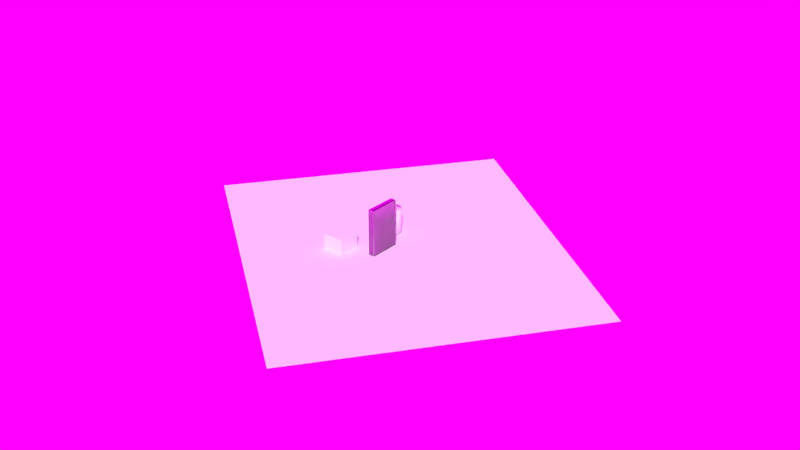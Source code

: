 # Source: pH_Strips.blend  (saved by Blender 2.79.0; exported with 4.5.12 LTS)
import bpy
from mathutils import Matrix  # noqa: F401  (used for matrix-valued properties, if any)

bpy.ops.wm.read_factory_settings(use_empty=True)
scene = bpy.context.scene
scene.name = 'Scene'

# ---- collections
col_collection_1 = bpy.data.collections.new('Collection 1'); scene.collection.children.link(col_collection_1)

# ---- images (referenced by path relative to the original .blend; pixels are not part of the script)
import os
ASSET_DIR = os.environ.get("B2B_ASSET_DIR", "")  # directory of the original .blend (textures are referenced by path, not embedded)
HERE = os.path.dirname(os.path.abspath(__file__))  # packed textures are extracted next to this script under _unpacked/

def load_image(name, relpath, width, height, colorspace="sRGB"):
    """Load a texture the original file referenced (path relative to the .blend, or extracted next to this script)."""
    p = next((c for c in (os.path.join(HERE, relpath), os.path.join(ASSET_DIR, relpath)) if relpath and os.path.exists(c)), "")
    if p:
        img = bpy.data.images.load(p, check_existing=True)
        img.name = name
    else:  # same state as the original file: an image datablock whose file is absent (Cycles renders it pink)
        img = bpy.data.images.new(name, width, height)
        img.source = "FILE"
        img.filepath = "//" + (relpath or name)
    img.colorspace_settings.name = colorspace
    return img
img_scuffed_plastic_normal_png = load_image('scuffed-plastic-normal.png', 'scuffed-plastic-normal.png', 1024, 1024, 'Non-Color')
img_1_bmp = load_image('1.bmp', '1.bmp', 1024, 1024, 'sRGB')
img_tears_of_steel_bridge_1k_hdr_001 = load_image('tears_of_steel_bridge_1k.hdr.001', 'tears_of_steel_bridge_1k.hdr', 1024, 1024, 'Linear Rec.709')

# ---- materials (node trees are filled in below, after node groups)
mat_plastic_outside = bpy.data.materials.new('Plastic Outside')
mat_plastic_outside.alpha_threshold = 0.0
mat_plastic_outside.roughness = 0.5
mat_plastic_outside.line_color = (0.0, 0.0, 0.0, 1.0)
mat_inside_paper_lining = bpy.data.materials.new('Inside Paper Lining')
mat_inside_paper_lining.alpha_threshold = 0.0
mat_inside_paper_lining.roughness = 0.5
mat_inside_paper_lining.line_color = (0.0, 0.0, 0.0, 1.0)

# ---- material node trees
mat_plastic_outside.use_nodes = True; mat_plastic_outside.node_tree.nodes.clear()
_N = mat_plastic_outside.node_tree.nodes; _L = mat_plastic_outside.node_tree.links
n0 = _N.new('ShaderNodeOutputMaterial'); n0.name = 'Material Output'; n0.location = (300, 300)
n1 = _N.new('ShaderNodeBsdfGlass'); n1.name = 'Glass BSDF'; n1.location = (27, 293)
n1.distribution = 'BECKMANN'
n1.inputs[1].default_value = 0.07071
n1.inputs[2].default_value = 1.4
n2 = _N.new('ShaderNodeNormalMap'); n2.name = 'Normal Map'; n2.location = (-196, 214)
n2.inputs[0].default_value = 10.0
n3 = _N.new('ShaderNodeTexImage'); n3.name = 'Image Texture'; n3.location = (-445, 253)
n3.width = 140
n3.image = img_scuffed_plastic_normal_png
_L.new(n1.outputs[0], n0.inputs[0])
_L.new(n2.outputs[0], n1.inputs[3])
_L.new(n3.outputs[0], n2.inputs[1])
n0.is_active_output = True
mat_inside_paper_lining.use_nodes = True; mat_inside_paper_lining.node_tree.nodes.clear()
_N = mat_inside_paper_lining.node_tree.nodes; _L = mat_inside_paper_lining.node_tree.links
n0 = _N.new('ShaderNodeOutputMaterial'); n0.name = 'Material Output'; n0.location = (300, 300)
n1 = _N.new('ShaderNodeBsdfPrincipled'); n1.name = 'Principled BSDF'; n1.location = (4, 491)
n1.width = 150
n1.subsurface_method = 'BURLEY'
n1.inputs[3].default_value = 1.45
n1.inputs[9].default_value = (1.0, 1.0, 1.0)
n2 = _N.new('ShaderNodeTexImage'); n2.name = 'Image Texture'; n2.location = (-243, 454)
n2.width = 140
n2.image = img_1_bmp
_L.new(n1.outputs[0], n0.inputs[0])
_L.new(n2.outputs[0], n1.inputs[0])
n0.is_active_output = True

# ---- world
world_world_001 = bpy.data.worlds.new('World.001'); scene.world = world_world_001
world_world_001.use_nodes = True; world_world_001.node_tree.nodes.clear()
_N = world_world_001.node_tree.nodes; _L = world_world_001.node_tree.links
n0 = _N.new('ShaderNodeTexEnvironment'); n0.name = 'Environment Texture'; n0.location = (-200, 308)
n0.width = 140
n0.image = img_tears_of_steel_bridge_1k_hdr_001
n1 = _N.new('ShaderNodeBackground'); n1.name = 'Background.001'; n1.location = (56, 196)
n2 = _N.new('ShaderNodeOutputWorld'); n2.name = 'World Output'; n2.location = (298, 132)
_L.new(n1.outputs[0], n2.inputs[0])
_L.new(n0.outputs[0], n1.inputs[0])
n2.is_active_output = True
world_world_001.use_sun_shadow = False
world_world_001.sun_shadow_jitter_overblur = 0.0
world_world_001.cycles.sampling_method = 'MANUAL'

# ---- meshes
me_cube = bpy.data.meshes.new('Cube')
me_cube.from_pydata([(-1.0, -1.0, -1.0), (-1.0, -1.0, 1.0), (-1.0, 1.0, -1.0), (-1.0, 1.0, 1.0), (1.0, -1.0, -1.0), (1.0, -1.0, 1.0), (1.0, 1.0, -1.0), (1.0, 1.0, 1.0)], [], [(0, 1, 3, 2), (2, 3, 7, 6), (6, 7, 5, 4), (4, 5, 1, 0), (2, 6, 4, 0), (7, 3, 1, 5)])
me_cube.use_remesh_preserve_volume = False
me_cube.use_remesh_preserve_attributes = False
me_cube.use_mirror_vertex_groups = False
me_cube.update()
me_cylinder = bpy.data.meshes.new('Cylinder')
me_cylinder.from_pydata([(0.0, 1.0, -1.0), (0.0, 1.0, 1.0), (0.1951, 0.9808, -1.0), (0.1951, 0.9808, 1.0), (0.3827, 0.9239, -1.0), (0.3827, 0.9239, 1.0), (0.5556, 0.8315, -1.0), (0.5556, 0.8315, 1.0), (0.7071, 0.7071, -1.0), (0.7071, 0.7071, 1.0), (0.8315, 0.5556, -1.0), (0.8315, 0.5556, 1.0), (0.9239, 0.3827, -1.0), (0.9239, 0.3827, 1.0), (0.9808, 0.1951, -1.0), (0.9808, 0.1951, 1.0), (1.0, 7.55e-08, -1.0), (1.0, 7.55e-08, 1.0), (0.9808, -0.1951, -1.0), (0.9808, -0.1951, 1.0), (0.9239, -0.3827, -1.0), (0.9239, -0.3827, 1.0), (0.8315, -0.5556, -1.0), (0.8315, -0.5556, 1.0), (0.7071, -0.7071, -1.0), (0.7071, -0.7071, 1.0), (0.5556, -0.8315, -1.0), (0.5556, -0.8315, 1.0), (0.3827, -0.9239, -1.0), (0.3827, -0.9239, 1.0), (0.1951, -0.9808, -1.0), (0.1951, -0.9808, 1.0), (-3.258e-07, -1.0, -1.0), (-3.258e-07, -1.0, 1.0), (-0.1951, -0.9808, -1.0), (-0.1951, -0.9808, 1.0), (-0.3827, -0.9239, -1.0), (-0.3827, -0.9239, 1.0), (-0.5556, -0.8315, -1.0), (-0.5556, -0.8315, 1.0), (-0.7071, -0.7071, -1.0), (-0.7071, -0.7071, 1.0), (-0.8315, -0.5556, -1.0), (-0.8315, -0.5556, 1.0), (-0.9239, -0.3827, -1.0), (-0.9239, -0.3827, 1.0), (-0.9808, -0.1951, -1.0), (-0.9808, -0.1951, 1.0), (-1.0, 9.656e-07, -1.0), (-1.0, 9.656e-07, 1.0), (-0.9808, 0.1951, -1.0), (-0.9808, 0.1951, 1.0), (-0.9239, 0.3827, -1.0), (-0.9239, 0.3827, 1.0), (-0.8315, 0.5556, -1.0), (-0.8315, 0.5556, 1.0), (-0.7071, 0.7071, -1.0), (-0.7071, 0.7071, 1.0), (-0.5556, 0.8315, -1.0), (-0.5556, 0.8315, 1.0), (-0.3827, 0.9239, -1.0), (-0.3827, 0.9239, 1.0), (-0.1951, 0.9808, -1.0), (-0.1951, 0.9808, 1.0)], [], [(0, 1, 3, 2), (2, 3, 5, 4), (4, 5, 7, 6), (6, 7, 9, 8), (8, 9, 11, 10), (10, 11, 13, 12), (12, 13, 15, 14), (14, 15, 17, 16), (16, 17, 19, 18), (18, 19, 21, 20), (20, 21, 23, 22), (22, 23, 25, 24), (24, 25, 27, 26), (26, 27, 29, 28), (28, 29, 31, 30), (30, 31, 33, 32), (32, 33, 35, 34), (34, 35, 37, 36), (36, 37, 39, 38), (38, 39, 41, 40), (40, 41, 43, 42), (42, 43, 45, 44), (44, 45, 47, 46), (46, 47, 49, 48), (48, 49, 51, 50), (50, 51, 53, 52), (52, 53, 55, 54), (54, 55, 57, 56), (56, 57, 59, 58), (58, 59, 61, 60), (3, 1, 63, 61, 59, 57, 55, 53, 51, 49, 47, 45, 43, 41, 39, 37, 35, 33, 31, 29, 27, 25, 23, 21, 19, 17, 15, 13, 11, 9, 7, 5), (60, 61, 63, 62), (62, 63, 1, 0), (0, 2, 4, 6, 8, 10, 12, 14, 16, 18, 20, 22, 24, 26, 28, 30, 32, 34, 36, 38, 40, 42, 44, 46, 48, 50, 52, 54, 56, 58, 60, 62)])
me_cylinder.polygons.foreach_set('use_smooth', [True] * 34)
me_cylinder.use_remesh_preserve_volume = False
me_cylinder.use_remesh_preserve_attributes = False
me_cylinder.use_mirror_vertex_groups = False
me_cylinder.update()
me_plane = bpy.data.meshes.new('Plane')
me_plane.from_pydata([(-1.0, -1.0, 0.0), (1.0, -1.0, 0.0), (-1.0, 1.0, 0.0), (1.0, 1.0, 0.0)], [], [(0, 1, 3, 2)])
me_plane.use_remesh_preserve_volume = False
me_plane.use_remesh_preserve_attributes = False
me_plane.use_mirror_vertex_groups = False
me_plane.update()
me_cube_003 = bpy.data.meshes.new('Cube.003')
me_cube_003.from_pydata([(-0.9742, -0.9742, 1.0), (-1.0, -1.0, 0.9742), (-0.9924, -0.9924, 0.9924), (0.9742, -0.9742, 1.0), (1.0, -1.0, 0.9742), (0.9924, -0.9924, 0.9924), (-0.969, -0.969, -1.0), (-1.0, -1.0, -0.969), (-0.9909, -0.9909, -0.9909), (-1.0, 1.0, -0.969), (-0.969, 0.969, -1.0), (-0.9909, 0.9909, -0.9909), (1.0, -1.0, -0.969), (0.969, -0.969, -1.0), (0.9909, -0.9909, -0.9909), (1.0, 1.0, -0.969), (0.969, 0.969, -1.0), (0.9909, 0.9909, -0.9909), (-0.9691, -0.9691, 0.9668), (-0.9766, -0.9766, 0.9661), (-0.9755, -0.9755, 0.9683), (0.9691, -0.9691, 0.9668), (0.9766, -0.9766, 0.9661), (0.9755, -0.9755, 0.9683), (-0.964, -0.964, -0.9668), (-0.9766, -0.9766, -0.961), (-0.974, -0.974, -0.9668), (-0.9766, 0.9766, -0.961), (-0.964, 0.964, -0.9668), (-0.974, 0.974, -0.9668), (0.9766, -0.9766, -0.961), (0.964, -0.964, -0.9668), (0.974, -0.974, -0.9668), (0.9766, 0.9766, -0.961), (0.964, 0.964, -0.9668), (0.974, 0.974, -0.9668), (0.9924, 0.6459, 0.9924), (0.9742, 0.6353, 1.0), (-0.9742, 0.6353, 1.0), (1.0, 0.6715, 0.9742), (-0.9924, 0.6459, 0.9924), (-1.0, 0.6715, 0.9742), (0.9691, 0.6818, 0.9668), (-0.9755, 0.6797, 0.9683), (-0.9691, 0.6818, 0.9668), (-0.9766, 0.6827, 0.9661), (0.9755, 0.6797, 0.9683), (0.9766, 0.6827, 0.9661), (-1.0, 1.0, 0.7395), (1.0, 1.0, 0.7395), (0.9766, 0.9766, 0.7562), (-0.9766, 0.9766, 0.7562), (1.0, 0.6715, 0.9742), (1.0, 1.0, 0.7395), (0.9766, 0.9766, 0.7562), (0.9766, 0.6827, 0.9661), (1.0, -1.0, 0.4404), (-1.0, -1.0, 0.4407), (-1.0, 1.0, 0.4409), (1.0, 1.0, 0.4403), (1.0, -1.0, 0.4529), (-1.0, -1.0, 0.4532), (-1.0, 1.0, 0.4532), (1.0, 1.0, 0.4529), (-0.9995, -0.9967, 0.4531), (-0.9915, -0.9944, 0.4407), (-0.9995, 0.9941, 0.4531), (-0.9917, 0.9969, 0.441), (0.9783, 0.9942, 0.4528), (0.9919, 0.997, 0.4405), (0.9918, -0.9944, 0.4405), (0.9783, -0.9967, 0.4528)], [], [(62, 48, 49, 63), (60, 4, 1, 61), (49, 53, 54, 50, 51, 48), (0, 38, 40, 2), (2, 40, 41, 1), (3, 0, 2, 5), (5, 2, 1, 4), (61, 1, 41, 48, 62), (10, 6, 8, 11), (11, 8, 7, 9), (16, 10, 11, 17), (17, 11, 9, 15), (13, 16, 17, 14), (14, 17, 15, 12), (6, 13, 14, 8), (8, 14, 12, 7), (10, 16, 13, 6), (27, 33, 50, 51), (30, 25, 19, 22), (18, 20, 43, 44), (20, 19, 45, 43), (21, 23, 20, 18), (23, 22, 19, 20), (25, 27, 51, 45, 19), (28, 29, 26, 24), (29, 27, 25, 26), (34, 35, 29, 28), (35, 33, 27, 29), (31, 32, 35, 34), (32, 30, 33, 35), (24, 26, 32, 31), (26, 25, 30, 32), (28, 24, 31, 34), (39, 36, 5, 4), (36, 37, 3, 5), (63, 49, 53, 52, 39, 4, 60), (33, 30, 22, 47, 55, 54, 50), (46, 47, 22, 23), (37, 38, 0, 3), (42, 46, 23, 21), (44, 42, 21, 18), (54, 53, 52, 55), (41, 48, 51, 45, 43, 44, 42, 46, 47, 55, 52, 39, 36, 37, 38, 40), (9, 58, 59, 15), (7, 57, 58, 9), (12, 56, 57, 7), (15, 59, 56, 12), (63, 60, 71, 68), (57, 56, 70, 65), (62, 63, 68, 66), (60, 61, 64, 71), (67, 66, 68, 69), (65, 64, 66, 67), (70, 71, 64, 65), (69, 68, 71, 70), (59, 58, 67, 69), (61, 62, 66, 64), (56, 59, 69, 70), (58, 57, 65, 67)])
me_cube_003.materials.append(mat_plastic_outside)
me_cube_003.use_remesh_preserve_volume = False
me_cube_003.use_remesh_preserve_attributes = False
me_cube_003.use_mirror_vertex_groups = False
me_cube_003.update()
me_cube_006 = bpy.data.meshes.new('Cube.006')
me_cube_006.from_pydata([(-1.0, -1.0, -1.0), (-1.0, -1.0, 0.9313), (-1.0, 1.0, -1.0), (-1.0, 1.0, 0.9398), (1.0, -1.0, -1.0), (1.0, -1.0, 0.9313), (1.0, 1.0, -1.0), (1.0, 1.0, 0.9398), (-1.0, 0.7778, -1.0), (-1.0, 0.5556, -1.0), (-1.0, 0.3333, -1.0), (-1.0, 0.1111, -1.0), (-1.0, -0.1111, -1.0), (-1.0, -0.3333, -1.0), (-1.0, -0.5556, -1.0), (-1.0, -0.7778, -1.0), (-1.0, -0.7778, 0.9199), (-1.0, -0.5556, 0.9313), (-1.0, -0.3333, 0.9191), (-1.0, -0.1111, 0.9353), (-1.0, 0.1111, 0.922), (-1.0, 0.3333, 0.9313), (-1.0, 0.5556, 0.9222), (-1.0, 0.7778, 0.9345), (1.0, -0.7778, -1.0), (1.0, -0.5556, -1.0), (1.0, -0.3333, -1.0), (1.0, -0.1111, -1.0), (1.0, 0.1111, -1.0), (1.0, 0.3333, -1.0), (1.0, 0.5556, -1.0), (1.0, 0.7778, -1.0), (1.0, 0.7778, 0.9345), (1.0, 0.5556, 0.9222), (1.0, 0.3333, 0.9313), (1.0, 0.1111, 0.922), (1.0, -0.1111, 0.9353), (1.0, -0.3333, 0.9191), (1.0, -0.5556, 0.9313), (1.0, -0.7778, 0.9199)], [], [(8, 23, 3, 2), (2, 3, 7, 6), (24, 39, 5, 4), (4, 5, 1, 0), (15, 24, 4, 0), (39, 16, 1, 5), (7, 3, 23, 32), (32, 23, 22, 33), (33, 22, 21, 34), (34, 21, 20, 35), (35, 20, 19, 36), (36, 19, 18, 37), (37, 18, 17, 38), (38, 17, 16, 39), (2, 6, 31, 8), (8, 31, 30, 9), (9, 30, 29, 10), (10, 29, 28, 11), (11, 28, 27, 12), (12, 27, 26, 13), (13, 26, 25, 14), (14, 25, 24, 15), (6, 7, 32, 31), (31, 32, 33, 30), (30, 33, 34, 29), (29, 34, 35, 28), (28, 35, 36, 27), (27, 36, 37, 26), (26, 37, 38, 25), (25, 38, 39, 24), (0, 1, 16, 15), (15, 16, 17, 14), (14, 17, 18, 13), (13, 18, 19, 12), (12, 19, 20, 11), (11, 20, 21, 10), (10, 21, 22, 9), (9, 22, 23, 8)])
_uv = me_cube_006.uv_layers.new(name='UVMap')
_uv.uv.foreach_set('vector', [0.8528, 0.1656, 0.556, 0.1651, 0.5554, 0.07065, 0.8527, 0.07105, 0.05177, 0.4556, 0.05511, 0.9916, -0.0007535, 0.9917, -0.0009049, 0.4557, 1.125, 0.1208, 0.547, 0.116, 0.5468, 0.04287, 1.141, 0.01698, 0.04679, 0.453, 0.05272, 0.9757, 0.006024, 0.9745, 9.173e-05, 0.4535, 0.0, 0.0, 1.0, 0.0, 1.0, 1.0, 0.0, 1.0, 0.7877, -0.8972, 0.586, -0.8972, 0.586, -1.298, 0.7877, -1.298, 0.7877, 2.308, 0.586, 2.308, 0.586, 1.908, 0.7877, 1.908, 0.7877, 1.908, 0.586, 1.908, 0.586, 1.507, 0.7877, 1.507, 0.7877, 1.507, 0.586, 1.507, 0.586, 1.106, 0.7877, 1.106, 0.7877, 1.106, 0.586, 1.106, 0.586, 0.7061, 0.7877, 0.7061, 0.7877, 0.7061, 0.586, 0.7061, 0.586, 0.3053, 0.7877, 0.3053, 0.7877, 0.3053, 0.586, 0.3053, 0.586, -0.09588, 0.7877, -0.09588, 0.7877, -0.09588, 0.586, -0.09588, 0.586, -0.4966, 0.7877, -0.4966, 0.7877, -0.4966, 0.586, -0.4966, 0.586, -0.8972, 0.7877, -0.8972, 0.0, 0.0, 1.0, 0.0, 1.0, 1.0, 0.0, 1.0, 0.0, 0.0, 1.0, 0.0, 1.0, 1.0, 0.0, 1.0, 0.0, 0.0, 1.0, 0.0, 1.0, 1.0, 0.0, 1.0, 0.0, 0.0, 1.0, 0.0, 1.0, 1.0, 0.0, 1.0, 0.0, 0.0, 1.0, 0.0, 1.0, 1.0, 0.0, 1.0, 0.0, 0.0, 1.0, 0.0, 1.0, 1.0, 0.0, 1.0, 0.0, 0.0, 1.0, 0.0, 1.0, 1.0, 0.0, 1.0, 0.0, 0.0, 1.0, 0.0, 1.0, 1.0, 0.0, 1.0, 1.113, 0.9762, 0.5348, 0.9728, 0.5331, 0.8676, 1.116, 0.8696, 1.116, 0.8696, 0.5331, 0.8676, 0.532, 0.761, 1.119, 0.763, 1.119, 0.763, 0.532, 0.761, 0.5468, 0.6503, 1.122, 0.6564, 1.122, 0.6564, 0.5468, 0.6503, 0.5511, 0.5409, 1.125, 0.5499, 1.125, 0.5499, 0.5511, 0.5409, 0.5441, 0.4441, 1.128, 0.4433, 1.128, 0.4433, 0.5441, 0.4441, 0.5456, 0.3347, 1.132, 0.3367, 1.132, 0.3367, 0.5456, 0.3347, 0.5452, 0.2281, 1.135, 0.2301, 1.135, 0.2301, 0.5452, 0.2281, 0.547, 0.116, 1.125, 0.1208, 0.8537, 0.9216, 0.5572, 0.9212, 0.5582, 0.8267, 0.8536, 0.8271, 0.8536, 0.8271, 0.5582, 0.8267, 0.557, 0.7322, 0.8534, 0.7326, 0.8534, 0.7326, 0.557, 0.7322, 0.5581, 0.6377, 0.8533, 0.6381, 0.8533, 0.6381, 0.5581, 0.6377, 0.5564, 0.5432, 0.8532, 0.5436, 0.8532, 0.5436, 0.5564, 0.5432, 0.5576, 0.4486, 0.8531, 0.4491, 0.8531, 0.4491, 0.5576, 0.4486, 0.5566, 0.3542, 0.853, 0.3546, 0.853, 0.3546, 0.5566, 0.3542, 0.5574, 0.2596, 0.8529, 0.2601, 0.8529, 0.2601, 0.5574, 0.2596, 0.556, 0.1651, 0.8528, 0.1656])
_ca = me_cube_006.color_attributes.new('Col', 'BYTE_COLOR', 'CORNER')
_ca.data.foreach_set('color', [1.0, 1.0, 1.0, 1.0, 1.0, 1.0, 1.0, 1.0, 1.0, 1.0, 1.0, 1.0, 1.0, 1.0, 1.0, 1.0, 1.0, 1.0, 1.0, 1.0, 1.0, 1.0, 1.0, 1.0, 1.0, 1.0, 1.0, 1.0, 1.0, 1.0, 1.0, 1.0, 1.0, 1.0, 1.0, 1.0, 1.0, 1.0, 1.0, 1.0, 1.0, 1.0, 1.0, 1.0, 1.0, 1.0, 1.0, 1.0, 1.0, 1.0, 1.0, 1.0, 1.0, 1.0, 1.0, 1.0, 1.0, 1.0, 1.0, 1.0, 1.0, 1.0, 1.0, 1.0, 1.0, 1.0, 1.0, 1.0, 1.0, 1.0, 1.0, 1.0, 1.0, 1.0, 1.0, 1.0, 1.0, 1.0, 1.0, 1.0, 1.0, 1.0, 1.0, 1.0, 1.0, 1.0, 1.0, 1.0, 1.0, 1.0, 1.0, 1.0, 1.0, 1.0, 1.0, 1.0, 1.0, 1.0, 1.0, 1.0, 1.0, 1.0, 1.0, 1.0, 1.0, 1.0, 1.0, 1.0, 1.0, 1.0, 1.0, 1.0, 1.0, 1.0, 1.0, 1.0, 1.0, 1.0, 1.0, 1.0, 1.0, 1.0, 1.0, 1.0, 1.0, 1.0, 1.0, 1.0, 1.0, 1.0, 1.0, 1.0, 1.0, 1.0, 1.0, 1.0, 1.0, 1.0, 1.0, 1.0, 1.0, 1.0, 1.0, 1.0, 1.0, 1.0, 1.0, 1.0, 1.0, 1.0, 1.0, 1.0, 1.0, 1.0, 1.0, 1.0, 1.0, 1.0, 1.0, 1.0, 1.0, 1.0, 1.0, 1.0, 1.0, 1.0, 1.0, 1.0, 1.0, 1.0, 1.0, 1.0, 1.0, 1.0, 1.0, 1.0, 1.0, 1.0, 1.0, 1.0, 1.0, 1.0, 1.0, 1.0, 1.0, 1.0, 1.0, 1.0, 1.0, 1.0, 1.0, 1.0, 1.0, 1.0, 1.0, 1.0, 1.0, 1.0, 1.0, 1.0, 1.0, 1.0, 1.0, 1.0, 1.0, 1.0, 1.0, 1.0, 1.0, 1.0, 1.0, 1.0, 1.0, 1.0, 1.0, 1.0, 1.0, 1.0, 1.0, 1.0, 1.0, 1.0, 1.0, 1.0, 1.0, 1.0, 1.0, 1.0, 1.0, 1.0, 1.0, 1.0, 1.0, 1.0, 1.0, 1.0, 1.0, 1.0, 1.0, 1.0, 1.0, 1.0, 1.0, 1.0, 1.0, 1.0, 1.0, 1.0, 1.0, 1.0, 1.0, 1.0, 1.0, 1.0, 1.0, 1.0, 1.0, 1.0, 1.0, 1.0, 1.0, 1.0, 1.0, 1.0, 1.0, 1.0, 1.0, 1.0, 1.0, 1.0, 1.0, 1.0, 1.0, 1.0, 1.0, 1.0, 1.0, 1.0, 1.0, 1.0, 1.0, 1.0, 1.0, 1.0, 1.0, 1.0, 1.0, 1.0, 1.0, 1.0, 1.0, 1.0, 1.0, 1.0, 1.0, 1.0, 1.0, 1.0, 1.0, 1.0, 1.0, 1.0, 1.0, 1.0, 1.0, 1.0, 1.0, 1.0, 1.0, 1.0, 1.0, 1.0, 1.0, 1.0, 1.0, 1.0, 1.0, 1.0, 1.0, 1.0, 1.0, 1.0, 1.0, 1.0, 1.0, 1.0, 1.0, 1.0, 1.0, 1.0, 1.0, 1.0, 1.0, 1.0, 1.0, 1.0, 1.0, 1.0, 1.0, 1.0, 1.0, 1.0, 1.0, 1.0, 1.0, 1.0, 1.0, 1.0, 1.0, 1.0, 1.0, 1.0, 1.0, 1.0, 1.0, 1.0, 1.0, 1.0, 1.0, 1.0, 1.0, 1.0, 1.0, 1.0, 1.0, 1.0, 1.0, 1.0, 1.0, 1.0, 1.0, 1.0, 1.0, 1.0, 1.0, 1.0, 1.0, 1.0, 1.0, 1.0, 1.0, 1.0, 1.0, 1.0, 1.0, 1.0, 1.0, 1.0, 1.0, 1.0, 1.0, 1.0, 1.0, 1.0, 1.0, 1.0, 1.0, 1.0, 1.0, 1.0, 1.0, 1.0, 1.0, 1.0, 1.0, 1.0, 1.0, 1.0, 1.0, 1.0, 1.0, 1.0, 1.0, 1.0, 1.0, 1.0, 1.0, 1.0, 1.0, 1.0, 1.0, 1.0, 1.0, 1.0, 1.0, 1.0, 1.0, 1.0, 1.0, 1.0, 1.0, 1.0, 1.0, 1.0, 1.0, 1.0, 1.0, 1.0, 1.0, 1.0, 1.0, 1.0, 1.0, 1.0, 1.0, 1.0, 1.0, 1.0, 1.0, 1.0, 1.0, 1.0, 1.0, 1.0, 1.0, 1.0, 1.0, 1.0, 1.0, 1.0, 1.0, 1.0, 1.0, 1.0, 1.0, 1.0, 1.0, 1.0, 1.0, 1.0, 1.0, 1.0, 1.0, 1.0, 1.0, 1.0, 1.0, 1.0, 1.0, 1.0, 1.0, 1.0, 1.0, 1.0, 1.0, 1.0, 1.0, 1.0, 1.0, 1.0, 1.0, 1.0, 1.0, 1.0, 1.0, 1.0, 1.0, 1.0, 1.0, 1.0, 1.0, 1.0, 1.0, 1.0, 1.0, 1.0, 1.0, 1.0, 1.0, 1.0, 1.0, 1.0, 1.0, 1.0, 1.0, 1.0, 1.0, 1.0, 1.0, 1.0, 1.0, 1.0, 1.0, 1.0, 1.0, 1.0, 1.0, 1.0, 1.0, 1.0, 1.0, 1.0, 1.0, 1.0, 1.0, 1.0, 1.0, 1.0, 1.0, 1.0, 1.0, 1.0, 1.0, 1.0, 1.0, 1.0, 1.0, 1.0, 1.0, 1.0, 1.0, 1.0, 1.0, 1.0, 1.0, 1.0, 1.0, 1.0, 1.0, 1.0, 1.0, 1.0, 1.0, 1.0, 1.0, 1.0, 1.0, 1.0, 1.0, 1.0, 1.0, 1.0, 1.0, 1.0, 1.0, 1.0, 1.0, 1.0, 1.0, 1.0, 1.0, 1.0, 1.0, 1.0, 1.0, 1.0, 1.0, 1.0, 1.0, 1.0, 1.0, 1.0, 1.0, 1.0, 1.0, 1.0, 1.0, 1.0, 1.0, 1.0, 1.0, 1.0, 1.0, 1.0, 1.0, 1.0, 1.0, 1.0])
me_cube_006.materials.append(mat_inside_paper_lining)
me_cube_006.use_remesh_preserve_volume = False
me_cube_006.use_remesh_preserve_attributes = False
me_cube_006.use_mirror_vertex_groups = False
me_cube_006.update()
me_cube_002 = bpy.data.meshes.new('Cube.002')
me_cube_002.from_pydata([(1.0, 1.0, -1.0), (1.0, -1.0, -1.0), (-1.0, -1.0, -1.0), (-1.0, 1.0, -1.0), (1.0, 1.0, 1.0), (1.0, -1.0, 1.0), (-1.0, -1.0, 1.0), (-1.0, 1.0, 1.0), (-0.7623, 1.0, 1.0), (-0.7623, -1.0, 1.0), (0.7623, 1.0, -0.978), (0.7623, -1.0, -0.978), (0.7623, 1.0, 1.0), (0.7623, -1.0, 1.0), (-0.7623, 1.0, -0.978), (-0.7623, -1.0, -0.978)], [], [(0, 1, 2, 3), (4, 12, 13, 5), (0, 4, 5, 1), (1, 5, 13, 11, 15, 9, 6, 2), (2, 6, 7, 3), (4, 0, 3, 7, 8, 14, 10, 12), (10, 11, 13, 12), (14, 15, 11, 10), (9, 8, 7, 6), (15, 14, 8, 9)])
_uv = me_cube_002.uv_layers.new(name='UVMap')
_uv.uv.foreach_set('vector', [0.4297, 0.5612, 0.05928, 0.5609, 0.05898, 0.5226, 0.4298, 0.5229, 0.03585, 0.1167, 0.02207, 0.1167, 0.02207, 0.0007799, 0.03585, 0.0007799, 0.4362, 0.5585, 0.4362, 0.9822, 0.05286, 0.9832, 0.05169, 0.5585, 0.1107, 0.01008, 0.1107, 0.08738, 0.1015, 0.08738, 0.1015, 0.01094, 0.04254, 0.01094, 0.04254, 0.08738, 0.03335, 0.08738, 0.03335, 0.01008, 0.05227, 0.5208, 0.05264, 0.05683, 0.449, 0.05707, 0.4487, 0.5211, 0.09014, 0.08611, 0.09014, 0.01676, 0.02079, 0.01676, 0.02079, 0.08611, 0.02903, 0.08611, 0.02903, 0.01752, 0.0819, 0.01752, 0.0819, 0.08611, 0.08875, 0.02236, 0.04132, 0.02236, 0.04132, 0.06927, 0.08875, 0.06927, 0.03055, 0.07962, 0.03055, 0.01922, 0.07659, 0.01922, 0.07659, 0.07962, 0.03099, 0.01764, 0.03099, 0.1184, 0.01903, 0.1184, 0.01903, 0.01764, 0.01812, 0.00256, 0.1037, 0.00256, 0.1037, 0.08719, 0.01812, 0.08719])
me_cube_002.materials.append(mat_inside_paper_lining)
me_cube_002.use_remesh_preserve_volume = False
me_cube_002.use_remesh_preserve_attributes = False
me_cube_002.use_mirror_vertex_groups = False
me_cube_002.update()
me_cube_004 = bpy.data.meshes.new('Cube.004')
me_cube_004.from_pydata([(-0.9742, 0.0832, 0.05814), (-1.0, 0.109, 0.03231), (-0.9924, 0.1015, 0.05058), (0.9742, 0.0832, 0.05814), (1.0, 0.109, 0.03231), (0.9924, 0.1015, 0.05058), (0.9924, -0.2451, 0.05058), (0.9742, -0.2557, 0.05814), (-0.9742, -0.2557, 0.05814), (1.0, -0.2195, 0.03231), (-0.9924, -0.2451, 0.05058), (-1.0, -0.2195, 0.03231), (1.0, -0.09638, -0.05562), (-1.0, 0.109, -0.2023), (1.0, 0.109, -0.2023), (-0.9691, 0.07816, 0.04086), (-0.9766, 0.08567, 0.04025), (-0.9755, 0.08455, 0.04238), (0.9691, 0.07816, 0.04086), (0.9766, 0.08567, 0.04025), (0.9755, 0.08455, 0.04238), (0.9691, -0.2091, 0.04086), (-0.9755, -0.2113, 0.04238), (-0.9691, -0.2091, 0.04086), (-0.9766, -0.2083, 0.04025), (0.9755, -0.2113, 0.04238), (0.9766, -0.2083, 0.04025), (0.9766, -0.0956, -0.04022), (0.9766, 0.08567, -0.1697), (-0.9766, 0.08567, -0.1697)], [], [(3, 0, 8, 7), (0, 3, 5, 2), (2, 5, 4, 1), (3, 7, 6, 5), (5, 6, 9, 4), (11, 10, 2, 1), (14, 13, 1, 4), (10, 8, 0, 2), (13, 11, 1), (9, 12, 14, 4), (18, 21, 23, 15), (15, 17, 20, 18), (17, 16, 19, 20), (20, 19, 26, 25), (29, 28, 19, 16), (24, 29, 16), (28, 27, 26, 19), (23, 22, 17, 15), (24, 16, 15, 22), (15, 16, 17), (18, 20, 25, 21), (25, 6, 7), (10, 22, 8), (10, 11, 22), (9, 6, 25), (14, 12, 9, 25, 26, 27, 28), (11, 13, 29, 24, 22), (7, 8, 22, 23, 21, 25)])
_ca = me_cube_004.color_attributes.new('Col', 'BYTE_COLOR', 'CORNER')
_ca.data.foreach_set('color', [1.0, 1.0, 1.0, 1.0, 1.0, 1.0, 1.0, 1.0, 1.0, 1.0, 1.0, 1.0, 1.0, 1.0, 1.0, 1.0, 1.0, 1.0, 1.0, 1.0, 1.0, 1.0, 1.0, 1.0, 1.0, 1.0, 1.0, 1.0, 1.0, 1.0, 1.0, 1.0, 1.0, 1.0, 1.0, 1.0, 1.0, 1.0, 1.0, 1.0, 1.0, 1.0, 1.0, 1.0, 1.0, 1.0, 1.0, 1.0, 1.0, 1.0, 1.0, 1.0, 1.0, 1.0, 1.0, 1.0, 1.0, 1.0, 1.0, 1.0, 1.0, 1.0, 1.0, 1.0, 1.0, 1.0, 1.0, 1.0, 1.0, 1.0, 1.0, 1.0, 1.0, 1.0, 1.0, 1.0, 1.0, 1.0, 1.0, 1.0, 1.0, 1.0, 1.0, 1.0, 1.0, 1.0, 1.0, 1.0, 1.0, 1.0, 1.0, 1.0, 1.0, 1.0, 1.0, 1.0, 1.0, 1.0, 1.0, 1.0, 1.0, 1.0, 1.0, 1.0, 1.0, 1.0, 1.0, 1.0, 1.0, 1.0, 1.0, 1.0, 1.0, 1.0, 1.0, 1.0, 1.0, 1.0, 1.0, 1.0, 1.0, 1.0, 1.0, 1.0, 1.0, 1.0, 1.0, 1.0, 1.0, 1.0, 1.0, 1.0, 1.0, 1.0, 1.0, 1.0, 1.0, 1.0, 1.0, 1.0, 1.0, 1.0, 1.0, 1.0, 1.0, 1.0, 1.0, 1.0, 1.0, 1.0, 1.0, 1.0, 1.0, 1.0, 1.0, 1.0, 1.0, 1.0, 1.0, 1.0, 1.0, 1.0, 1.0, 1.0, 1.0, 1.0, 1.0, 1.0, 1.0, 1.0, 1.0, 1.0, 1.0, 1.0, 1.0, 1.0, 1.0, 1.0, 1.0, 1.0, 1.0, 1.0, 1.0, 1.0, 1.0, 1.0, 1.0, 1.0, 1.0, 1.0, 1.0, 1.0, 1.0, 1.0, 1.0, 1.0, 1.0, 1.0, 1.0, 1.0, 1.0, 1.0, 1.0, 1.0, 1.0, 1.0, 1.0, 1.0, 1.0, 1.0, 1.0, 1.0, 1.0, 1.0, 1.0, 1.0, 1.0, 1.0, 1.0, 1.0, 1.0, 1.0, 1.0, 1.0, 1.0, 1.0, 1.0, 1.0, 1.0, 1.0, 1.0, 1.0, 1.0, 1.0, 1.0, 1.0, 1.0, 1.0, 1.0, 1.0, 1.0, 1.0, 1.0, 1.0, 1.0, 1.0, 1.0, 1.0, 1.0, 1.0, 1.0, 1.0, 1.0, 1.0, 1.0, 1.0, 1.0, 1.0, 1.0, 1.0, 1.0, 1.0, 1.0, 1.0, 1.0, 1.0, 1.0, 1.0, 1.0, 1.0, 1.0, 1.0, 1.0, 1.0, 1.0, 1.0, 1.0, 1.0, 1.0, 1.0, 1.0, 1.0, 1.0, 1.0, 1.0, 1.0, 1.0, 1.0, 1.0, 1.0, 1.0, 1.0, 1.0, 1.0, 1.0, 1.0, 1.0, 1.0, 1.0, 1.0, 1.0, 1.0, 1.0, 1.0, 1.0, 1.0, 1.0, 1.0, 1.0, 1.0, 1.0, 1.0, 1.0, 1.0, 1.0, 1.0, 1.0, 1.0, 1.0, 1.0, 1.0, 1.0, 1.0, 1.0, 1.0, 1.0, 1.0, 1.0, 1.0, 1.0, 1.0, 1.0, 1.0, 1.0, 1.0, 1.0, 1.0, 1.0, 1.0, 1.0, 1.0, 1.0, 1.0, 1.0, 1.0, 1.0, 1.0, 1.0, 1.0, 1.0, 1.0, 1.0, 1.0, 1.0, 1.0, 1.0, 1.0, 1.0, 1.0, 1.0, 1.0, 1.0, 1.0, 1.0, 1.0, 1.0, 1.0, 1.0, 1.0, 1.0, 1.0, 1.0, 1.0, 1.0, 1.0, 1.0, 1.0, 1.0, 1.0, 1.0, 1.0, 1.0, 1.0, 1.0, 1.0, 1.0, 1.0, 1.0, 1.0, 1.0, 1.0, 1.0, 1.0, 1.0, 1.0, 1.0, 1.0, 1.0, 1.0, 1.0, 1.0, 1.0, 1.0, 1.0, 1.0, 1.0, 1.0, 1.0, 1.0, 1.0, 1.0, 1.0, 1.0, 1.0, 1.0, 1.0, 1.0, 1.0, 1.0, 1.0, 1.0, 1.0, 1.0, 1.0, 1.0, 1.0, 1.0, 1.0, 1.0, 1.0, 1.0, 1.0, 1.0, 1.0, 1.0, 1.0, 1.0, 1.0, 1.0, 1.0, 1.0, 1.0, 1.0, 1.0])
me_cube_004.materials.append(mat_plastic_outside)
me_cube_004.use_remesh_preserve_volume = False
me_cube_004.use_remesh_preserve_attributes = False
me_cube_004.use_mirror_vertex_groups = False
me_cube_004.update()
arm_armature = bpy.data.armatures.new('Armature')  # bones are not reproduced

# ---- objects
ob_cube = bpy.data.objects.new('Cube', me_cube)
ob_cylinder = bpy.data.objects.new('Cylinder', me_cylinder)
ob_plane = bpy.data.objects.new('Plane', me_plane)
ob_lidflap = bpy.data.objects.new('LidFlap', arm_armature)
ob_plastic_outside = bpy.data.objects.new('Plastic Outside', me_cube_003)
ob_strips = bpy.data.objects.new('strips', me_cube_006)
ob_inside_paper_lining = bpy.data.objects.new('inside paper lining', me_cube_002)
ob_plastic_lid = bpy.data.objects.new('Plastic Lid', me_cube_004)

# ---- transforms, parenting, visibility, modifiers, constraints
ob_cube.location = (-11.11, -7.012, -7.353)
ob_cube.scale = (3.642, 3.642, 3.642)
ob_cube.lineart.crease_threshold = 0.0
ob_cylinder.location = (-5.678, 11.19, -4.567)
ob_cylinder.scale = (-3.216, -3.216, -4.082)
ob_cylinder.lineart.crease_threshold = 0.0
ob_plane.location = (2.537, 5.38, -8.771)
ob_plane.rotation_euler = (0.0, -0.0, -0.6405)
ob_plane.scale = (57.42, 49.18, 36.34)
ob_plane.lineart.crease_threshold = 0.0
ob_lidflap.location = (-1.0, 1.584, 1.118)
ob_lidflap.scale = (14.36, 14.36, 14.36)
ob_lidflap.show_in_front = True
ob_lidflap.lineart.crease_threshold = 0.0
ob_plastic_outside.parent = ob_lidflap
ob_plastic_outside.matrix_parent_inverse = Matrix(((0.06962, 0.0, 0.0, 0.06962), (0.0, 0.06962, 0.0, -0.1103), (0.0, 0.0, 0.06962, -0.1503), (0.0, 0.0, 0.0, 1.0)))
ob_plastic_outside.location = (0.0, 0.0, 4.768e-07)
ob_plastic_outside.scale = (1.0, 5.255, 7.745)
ob_plastic_outside.lineart.crease_threshold = 0.0
_vg = ob_plastic_outside.vertex_groups.new(name='Bone')
for _i, _w in zip([0, 1, 2, 3, 4, 5, 6, 7, 8, 9, 10, 11, 12, 13, 14, 15, 16, 17, 18, 19, 20, 21, 22, 23, 24, 25, 26, 27, 28, 29, 30, 31, 32, 33, 34, 35, 36, 37, 38, 39, 40, 41, 42, 43, 44, 45, 46, 47, 48, 49, 50, 51, 52, 53, 54, 55, 56, 57, 58, 59, 60, 61, 62, 63, 64, 65, 66, 67, 68, 69, 70, 71], [1.0, 0.9999, 0.9998, 0.9997, 0.9979, 0.9311, 0.9999, 0.9999, 0.9999, 1.0, 0.9998, 0.9998, 1.0, 1.0, 0.9879, 1.0, 1.0, 1.0, 1.0, 1.0, 1.0, 1.0, 1.0, 1.0, 1.0, 1.0, 1.0, 1.0, 1.0, 1.0, 1.0, 1.0, 1.0, 1.0, 1.0, 1.0, 1.0, 1.0, 1.0, 1.0, 1.0, 1.0, 1.0, 1.0, 1.0, 1.0, 1.0, 1.0, 1.0, 1.0, 1.0, 1.0, 1.0, 1.0, 1.0, 1.0, 0.999, 0.9999, 1.0, 1.0, 0.999, 0.9999, 1.0, 1.0, 0.9999, 0.9999, 1.0, 1.0, 1.0, 1.0, 0.999, 0.999]): _vg.add([_i], _w, 'REPLACE')
_vg = ob_plastic_outside.vertex_groups.new(name='Bone.001')
for _i, _w in zip([0, 1, 2, 3, 5, 6, 7, 8, 9, 10, 11, 13, 14, 16, 17, 18, 19, 20, 21, 23, 24, 25, 26, 27, 28, 29, 31, 32, 34, 35], [0.0, 0.0, 0.0, 0.0, 0.0, 0.0, 0.0, 0.0, 0.0, 0.0, 0.0, 0.0, 0.0, 0.0, 0.0, 0.0, 0.0, 0.0, 0.0, 0.0, 0.0, 0.0, 0.0, 0.0, 0.0, 0.0, 0.0, 0.0, 0.0, 0.0]): _vg.add([_i], _w, 'REPLACE')
_m = ob_plastic_outside.modifiers.new('Armature', 'ARMATURE')
_m.object = ob_lidflap
ob_strips.parent = ob_lidflap
ob_strips.matrix_parent_inverse = Matrix(((0.06962, 0.0, 0.0, 0.06962), (0.0, 0.06962, 0.0, -0.1103), (0.0, 0.0, 0.06962, -0.1503), (0.0, 0.0, 0.0, 1.0)))
ob_strips.location = (-0.02203, -0.09127, 0.2684)
ob_strips.scale = (0.4682, 4.719, 7.58)
ob_strips.lineart.crease_threshold = 0.0
_vg = ob_strips.vertex_groups.new(name='Group')
_vg.add([0, 1, 2, 3, 4, 5, 6, 7, 8, 9, 10, 11, 12, 13, 14, 15, 16, 17, 18, 19, 20, 21, 22, 23, 24, 25, 26, 27, 28, 29, 30, 31, 32, 33, 34, 35, 36, 37, 38, 39], 1.0, 'REPLACE')
_vg = ob_strips.vertex_groups.new(name='Bone')
_vg.add([0, 1, 2, 3, 4, 5, 6, 7, 8, 9, 10, 11, 12, 13, 14, 15, 16, 17, 18, 19, 20, 21, 22, 23, 24, 25, 26, 27, 28, 29, 30, 31, 32, 33, 34, 35, 36, 37, 38, 39], 1.0, 'REPLACE')
_vg = ob_strips.vertex_groups.new(name='Bone.001')
_m = ob_strips.modifiers.new('Armature', 'ARMATURE')
_m.object = ob_lidflap
ob_inside_paper_lining.parent = ob_lidflap
ob_inside_paper_lining.matrix_parent_inverse = Matrix(((0.06962, 0.0, 0.0, 0.06962), (0.0, 0.06962, 0.0, -0.1103), (0.0, 0.0, 0.06962, -0.1503), (0.0, 0.0, 0.0, 1.0)))
ob_inside_paper_lining.location = (-4.927e-16, -0.0197, -1.513)
ob_inside_paper_lining.scale = (0.8, 4.9, 5.95)
ob_inside_paper_lining.lock_rotations_4d = False
ob_inside_paper_lining.empty_display_type = 'ARROWS'
ob_inside_paper_lining.lineart.crease_threshold = 0.0
_vg = ob_inside_paper_lining.vertex_groups.new(name='Group')
_vg.add([0, 1, 2, 3, 4, 5, 6, 7, 8, 9, 10, 11, 12, 13, 14, 15], 1.0, 'REPLACE')
_vg = ob_inside_paper_lining.vertex_groups.new(name='Bone')
_vg.add([0, 1, 2, 3, 4, 5, 6, 7, 8, 9, 10, 11, 12, 13, 14, 15], 1.0, 'REPLACE')
_vg = ob_inside_paper_lining.vertex_groups.new(name='Bone.001')
_m = ob_inside_paper_lining.modifiers.new('Armature', 'ARMATURE')
_m.object = ob_lidflap
ob_plastic_lid.parent = ob_lidflap
ob_plastic_lid.matrix_parent_inverse = Matrix(((0.06962, 0.0, 0.0, 0.06962), (0.0, 0.06962, 0.0, -0.1103), (0.0, 0.0, 0.06962, -0.1503), (0.0, 0.0, 0.0, 1.0)))
ob_plastic_lid.location = (3.692e-08, 4.721, 7.291)
ob_plastic_lid.scale = (1.0, 5.255, 7.745)
ob_plastic_lid.lineart.crease_threshold = 0.0
_vg = ob_plastic_lid.vertex_groups.new(name='Bone')
for _i, _w in zip([0, 1, 2, 3, 4, 5, 6, 7, 8, 9, 10, 11, 12, 13, 14, 15, 16, 17, 18, 19, 20, 21, 22, 23, 24, 25, 26, 27, 28, 29], [0.0, 0.0, 0.0, 0.0, 0.0, 0.0, 0.0, 0.0, 0.0, 0.0, 0.0, 0.0, 0.0, 0.0, 0.0, 0.0, 0.0, 0.0, 0.0, 0.0, 0.0, 0.0, 0.0, 0.0, 0.0, 0.0, 0.0, 0.0, 0.0, 0.0]): _vg.add([_i], _w, 'REPLACE')
_vg = ob_plastic_lid.vertex_groups.new(name='Bone.001')
_vg.add([0, 1, 2, 3, 4, 5, 6, 7, 8, 9, 10, 11, 12, 13, 14, 15, 16, 17, 18, 19, 20, 21, 22, 23, 24, 25, 26, 27, 28, 29], 1.0, 'REPLACE')
_m = ob_plastic_lid.modifiers.new('Armature', 'ARMATURE')
_m.object = ob_lidflap

# ---- collection membership
col_collection_1.objects.link(ob_cube)
col_collection_1.objects.link(ob_cylinder)
col_collection_1.objects.link(ob_plane)
col_collection_1.objects.link(ob_lidflap)
col_collection_1.objects.link(ob_plastic_outside)
col_collection_1.objects.link(ob_strips)
col_collection_1.objects.link(ob_inside_paper_lining)
col_collection_1.objects.link(ob_plastic_lid)

# ---- scene / render settings (as saved in the file)
scene.frame_start = 1; scene.frame_end = 250; scene.frame_set(1)
scene.render.engine = 'CYCLES'
scene.render.resolution_percentage = 50
scene.render.dither_intensity = 0.0
scene.cycles.use_denoising = False
scene.cycles.samples = 2048
scene.cycles.sampling_pattern = 'TABULATED_SOBOL'
scene.cycles.use_adaptive_sampling = False
scene.cycles.use_light_tree = False
scene.cycles.blur_glossy = 0.0
scene.cycles.sample_clamp_indirect = 0.0
scene.view_settings.view_transform = 'Standard'
bpy.context.view_layer.update()

# ---- added for rendering (the .blend has no active camera and no usable light): camera, sun
cam_auto = bpy.data.cameras.new('AutoCamera')
cam_auto.lens = 50.0
cam_auto.sensor_width = 36.0
cam_auto.clip_end = 3439.86
ob_auto_camera = bpy.data.objects.new('AutoCamera', cam_auto)
scene.collection.objects.link(ob_auto_camera)
ob_auto_camera.location = (198.541, -229.825, 155.299)
ob_auto_camera.rotation_euler = (1.09748, -7.21219e-08, 0.694738)
scene.camera = ob_auto_camera
light_auto_sun = bpy.data.lights.new('AutoSun', 'SUN')
light_auto_sun.energy = 3.0
light_auto_sun.angle = 0.0523599
ob_auto_sun = bpy.data.objects.new('AutoSun', light_auto_sun)
scene.collection.objects.link(ob_auto_sun)
ob_auto_sun.rotation_euler = (0.872665, 0.174533, 0.523599)
bpy.context.view_layer.update()
